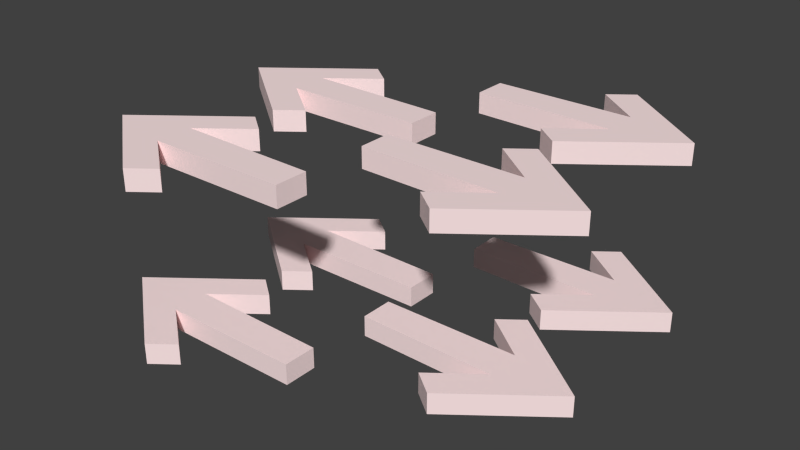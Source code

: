 # Source: nodeArrows.blend  (saved by Blender 2.70.0; exported with 4.5.12 LTS)
import bpy
from mathutils import Matrix  # noqa: F401  (used for matrix-valued properties, if any)

bpy.ops.wm.read_factory_settings(use_empty=True)
scene = bpy.context.scene
scene.name = 'Scene'

# ---- collections
col_collection_1 = bpy.data.collections.new('Collection 1'); scene.collection.children.link(col_collection_1)

# ---- materials (node trees are filled in below, after node groups)
mat_material_003 = bpy.data.materials.new('Material.003')
mat_material_003.alpha_threshold = 0.0
mat_material_003.use_transparent_shadow = False
mat_material_003.preview_render_type = 'CUBE'
mat_material_003.diffuse_color = (1.0, 0.8, 0.8, 1.0)
mat_material_003.roughness = 0.5
mat_material_003.line_color = (0.0, 0.0, 0.0, 1.0)

# ---- material node trees

# ---- world
world_world = bpy.data.worlds.new('World'); scene.world = world_world
world_world.color = (0.05088, 0.05088, 0.05088)
world_world.use_sun_shadow = False
world_world.sun_shadow_jitter_overblur = 0.0
world_world.cycles.sampling_method = 'MANUAL'
world_world.cycles.sample_map_resolution = 256

# ---- meshes
me_plane_007 = bpy.data.meshes.new('Plane.007')
me_plane_007.from_pydata([(-0.6828, -11.09, 2.141e-06), (1.0, -11.0, 2.122e-06), (-0.6828, -8.912, 1.674e-06), (1.0, -9.0, 1.693e-06), (-0.4, -14.35, 2.841e-06), (-1.531, -10.0, 1.907e-06), (-0.4, -5.649, 9.736e-07), (-0.9657, -12.18, 2.374e-06), (-0.9657, -7.824, 1.44e-06), (-0.6828, -10.0, 1.907e-06), (-0.1172, -6.736, 1.207e-06), (-0.1172, -13.26, 2.608e-06), (-0.6828, -11.09, -1.0), (1.0, -11.0, -1.0), (-0.6828, -8.912, -1.0), (1.0, -9.0, -1.0), (-0.4, -14.35, -1.0), (-1.531, -10.0, -1.0), (-0.4, -5.649, -1.0), (-0.9657, -12.18, -1.0), (-0.9657, -7.824, -1.0), (-0.6828, -10.0, -1.0), (-0.1172, -6.736, -1.0), (-0.1172, -13.26, -1.0), (2.683, -2.912, -9.038e-08), (1.0, -3.0, -7.153e-08), (2.683, -5.088, 3.765e-07), (1.0, -5.0, 3.576e-07), (2.4, 0.3514, -7.907e-07), (3.531, -4.0, 1.431e-07), (2.4, -8.351, 1.077e-06), (2.966, -1.824, -3.238e-07), (2.966, -6.176, 6.099e-07), (2.683, -4.0, 1.431e-07), (2.117, -7.264, 8.433e-07), (2.117, -0.7364, -5.572e-07), (2.683, -2.912, -1.0), (1.0, -3.0, -1.0), (2.683, -5.088, -1.0), (1.0, -5.0, -1.0), (2.4, 0.3514, -1.0), (3.531, -4.0, -1.0), (2.4, -8.351, -1.0), (2.966, -1.824, -1.0), (2.966, -6.176, -1.0), (2.683, -4.0, -1.0), (2.117, -7.264, -1.0), (2.117, -0.7364, -1.0), (-0.6828, -1.088, 0.0), (1.0, -1.0, 0.0), (-0.6828, 1.088, 0.0), (1.0, 1.0, 0.0), (-0.4, -4.351, 0.0), (-1.531, -2.384e-06, 0.0), (-0.4, 4.351, 0.0), (-0.9657, -2.176, 0.0), (-0.9657, 2.176, 0.0), (-0.6828, -1.311e-06, 0.0), (-0.1172, 3.264, 0.0), (-0.1172, -3.264, 0.0), (-0.6828, -1.088, -1.0), (1.0, -1.0, -1.0), (-0.6828, 1.088, -1.0), (1.0, 1.0, -1.0), (-0.4, -4.351, -1.0), (-0.6828, -3.264, -1.0), (-1.531, -2.384e-06, -1.0), (-0.4, 4.351, -1.0), (-0.9657, -2.176, -1.0), (-0.9657, 2.176, -1.0), (-0.6828, -1.311e-06, -1.0), (-0.1172, 3.264, -1.0), (-0.1172, -3.264, -1.0), (-0.4, -2.176, -1.0), (2.683, 7.088, -4.768e-07), (1.0, 7.0, -4.768e-07), (2.683, 4.912, -4.768e-07), (1.0, 5.0, -4.768e-07), (2.4, 10.35, -4.768e-07), (3.531, 6.0, -4.768e-07), (2.4, 1.649, -4.768e-07), (2.966, 8.176, -4.768e-07), (2.966, 3.824, -4.768e-07), (2.683, 6.0, -4.768e-07), (2.117, 2.736, -4.768e-07), (2.117, 9.264, -4.768e-07), (2.683, 7.088, -1.0), (1.0, 7.0, -1.0), (2.683, 4.912, -1.0), (1.0, 5.0, -1.0), (2.4, 10.35, -1.0), (3.531, 6.0, -1.0), (2.4, 1.649, -1.0), (2.966, 8.176, -1.0), (2.966, 3.824, -1.0), (2.683, 6.0, -1.0), (2.117, 2.736, -1.0), (2.117, 9.264, -1.0)], [], [(0, 1, 3, 2), (4, 11, 0, 7), (14, 15, 13, 12), (2, 9, 21, 14), (0, 2, 14, 12), (1, 0, 12, 13), (3, 1, 13, 15), (2, 3, 15, 14), (17, 21, 12, 19), (6, 10, 22, 18), (5, 8, 20, 17), (7, 5, 17, 19), (11, 4, 16, 23), (5, 9, 2, 8), (0, 11, 23, 12), (7, 0, 9, 5), (24, 25, 27, 26), (26, 34, 30, 32), (38, 39, 37, 36), (41, 45, 36, 43), (32, 30, 42, 44), (24, 26, 38, 36), (25, 24, 36, 37), (27, 25, 37, 39), (26, 27, 39, 38), (30, 34, 46, 42), (29, 32, 44, 41), (31, 29, 41, 43), (35, 28, 40, 47), (26, 33, 45, 38), (19, 12, 23, 16), (8, 6, 18, 20), (28, 35, 24, 31), (31, 24, 33, 29), (44, 42, 46, 38), (29, 33, 26, 32), (48, 49, 51, 50), (62, 63, 61, 60), (48, 59, 73, 60), (68, 60, 73, 65), (58, 50, 62, 71), (69, 62, 70, 66), (65, 73, 72, 64), (48, 50, 62, 60), (49, 48, 60, 61), (51, 49, 61, 63), (50, 51, 63, 62), (59, 72, 73), (54, 58, 71, 67), (53, 56, 69, 66), (55, 53, 66, 68), (59, 52, 64, 72), (52, 59, 48, 55), (52, 55, 68, 65), (66, 70, 60, 68), (53, 57, 50, 56), (50, 58, 54, 56), (55, 48, 57, 53), (20, 18, 22, 14), (74, 75, 77, 76), (76, 84, 80, 82), (88, 89, 87, 86), (84, 76, 88, 96), (50, 57, 70, 62), (83, 74, 86, 95), (91, 95, 86, 93), (94, 88, 95, 91), (78, 81, 93, 90), (74, 76, 88, 86), (75, 74, 86, 87), (77, 75, 87, 89), (76, 77, 89, 88), (78, 85, 74, 81), (80, 84, 96, 92), (79, 82, 94, 91), (81, 79, 91, 93), (85, 78, 90, 97), (93, 86, 97, 90), (82, 80, 92, 94), (81, 74, 83, 79), (94, 92, 96, 88), (52, 65, 64), (57, 48, 60, 70), (4, 7, 19, 16), (34, 26, 38, 46), (79, 83, 76, 82), (20, 14, 21, 17), (2, 10, 6, 8), (43, 36, 47, 40), (69, 67, 71, 62), (24, 35, 47, 36), (56, 54, 67, 69), (44, 38, 45, 41), (33, 24, 36, 45), (76, 83, 95, 88), (10, 2, 14, 22), (28, 31, 43, 40), (9, 0, 12, 21), (74, 85, 97, 86)])
me_plane_007.materials.append(mat_material_003)
me_plane_007.use_remesh_preserve_volume = False
me_plane_007.use_remesh_preserve_attributes = False
me_plane_007.use_mirror_vertex_groups = False
me_plane_007.update()
me_plane_004 = bpy.data.meshes.new('Plane.004')
me_plane_004.from_pydata([(-0.6828, -11.09, 2.141e-06), (1.0, -11.0, 2.122e-06), (-0.6828, -8.912, 1.674e-06), (1.0, -9.0, 1.693e-06), (-0.4, -14.35, 2.841e-06), (-1.531, -10.0, 1.907e-06), (-0.4, -5.649, 9.736e-07), (-0.9657, -12.18, 2.374e-06), (-0.9657, -7.824, 1.44e-06), (-0.6828, -10.0, 1.907e-06), (-0.1172, -6.736, 1.207e-06), (-0.1172, -13.26, 2.608e-06), (-0.6828, -11.09, -1.0), (1.0, -11.0, -1.0), (-0.6828, -8.912, -1.0), (1.0, -9.0, -1.0), (-0.4, -14.35, -1.0), (-1.531, -10.0, -1.0), (-0.4, -5.649, -1.0), (-0.9657, -12.18, -1.0), (-0.9657, -7.824, -1.0), (-0.6828, -10.0, -1.0), (-0.1172, -6.736, -1.0), (-0.1172, -13.26, -1.0), (2.683, -2.912, -9.038e-08), (1.0, -3.0, -7.153e-08), (2.683, -5.088, 3.765e-07), (1.0, -5.0, 3.576e-07), (2.4, 0.3514, -7.907e-07), (3.531, -4.0, 1.431e-07), (2.4, -8.351, 1.077e-06), (2.966, -1.824, -3.238e-07), (2.966, -6.176, 6.099e-07), (2.683, -4.0, 1.431e-07), (2.117, -7.264, 8.433e-07), (2.117, -0.7364, -5.572e-07), (2.683, -2.912, -1.0), (1.0, -3.0, -1.0), (2.683, -5.088, -1.0), (1.0, -5.0, -1.0), (2.4, 0.3514, -1.0), (3.531, -4.0, -1.0), (2.4, -8.351, -1.0), (2.966, -1.824, -1.0), (2.966, -6.176, -1.0), (2.683, -4.0, -1.0), (2.117, -7.264, -1.0), (2.117, -0.7364, -1.0), (-0.6828, -1.088, 0.0), (1.0, -1.0, 0.0), (-0.6828, 1.088, 0.0), (1.0, 1.0, 0.0), (-0.4, -4.351, 0.0), (-1.531, -2.384e-06, 0.0), (-0.4, 4.351, 0.0), (-0.9657, -2.176, 0.0), (-0.9657, 2.176, 0.0), (-0.6828, -1.311e-06, 0.0), (-0.1172, 3.264, 0.0), (-0.1172, -3.264, 0.0), (-0.6828, -1.088, -1.0), (1.0, -1.0, -1.0), (-0.6828, 1.088, -1.0), (1.0, 1.0, -1.0), (-0.4, -4.351, -1.0), (-0.6828, -3.264, -1.0), (-1.531, -2.384e-06, -1.0), (-0.4, 4.351, -1.0), (-0.9657, -2.176, -1.0), (-0.9657, 2.176, -1.0), (-0.6828, -1.311e-06, -1.0), (-0.1172, 3.264, -1.0), (-0.1172, -3.264, -1.0), (-0.4, -2.176, -1.0), (2.683, 7.088, -4.768e-07), (1.0, 7.0, -4.768e-07), (2.683, 4.912, -4.768e-07), (1.0, 5.0, -4.768e-07), (2.4, 10.35, -4.768e-07), (3.531, 6.0, -4.768e-07), (2.4, 1.649, -4.768e-07), (2.966, 8.176, -4.768e-07), (2.966, 3.824, -4.768e-07), (2.683, 6.0, -4.768e-07), (2.117, 2.736, -4.768e-07), (2.117, 9.264, -4.768e-07), (2.683, 7.088, -1.0), (1.0, 7.0, -1.0), (2.683, 4.912, -1.0), (1.0, 5.0, -1.0), (2.4, 10.35, -1.0), (3.531, 6.0, -1.0), (2.4, 1.649, -1.0), (2.966, 8.176, -1.0), (2.966, 3.824, -1.0), (2.683, 6.0, -1.0), (2.117, 2.736, -1.0), (2.117, 9.264, -1.0)], [], [(0, 1, 3, 2), (4, 11, 0, 7), (14, 15, 13, 12), (2, 9, 21, 14), (0, 2, 14, 12), (1, 0, 12, 13), (3, 1, 13, 15), (2, 3, 15, 14), (17, 21, 12, 19), (6, 10, 22, 18), (5, 8, 20, 17), (7, 5, 17, 19), (11, 4, 16, 23), (5, 9, 2, 8), (0, 11, 23, 12), (7, 0, 9, 5), (24, 25, 27, 26), (26, 34, 30, 32), (38, 39, 37, 36), (41, 45, 36, 43), (32, 30, 42, 44), (24, 26, 38, 36), (25, 24, 36, 37), (27, 25, 37, 39), (26, 27, 39, 38), (30, 34, 46, 42), (29, 32, 44, 41), (31, 29, 41, 43), (35, 28, 40, 47), (26, 33, 45, 38), (19, 12, 23, 16), (8, 6, 18, 20), (28, 35, 24, 31), (31, 24, 33, 29), (44, 42, 46, 38), (29, 33, 26, 32), (48, 49, 51, 50), (62, 63, 61, 60), (48, 59, 73, 60), (68, 60, 73, 65), (58, 50, 62, 71), (69, 62, 70, 66), (65, 73, 72, 64), (48, 50, 62, 60), (49, 48, 60, 61), (51, 49, 61, 63), (50, 51, 63, 62), (59, 72, 73), (54, 58, 71, 67), (53, 56, 69, 66), (55, 53, 66, 68), (59, 52, 64, 72), (52, 59, 48, 55), (52, 55, 68, 65), (66, 70, 60, 68), (53, 57, 50, 56), (50, 58, 54, 56), (55, 48, 57, 53), (20, 18, 22, 14), (74, 75, 77, 76), (76, 84, 80, 82), (88, 89, 87, 86), (84, 76, 88, 96), (50, 57, 70, 62), (83, 74, 86, 95), (91, 95, 86, 93), (94, 88, 95, 91), (78, 81, 93, 90), (74, 76, 88, 86), (75, 74, 86, 87), (77, 75, 87, 89), (76, 77, 89, 88), (78, 85, 74, 81), (80, 84, 96, 92), (79, 82, 94, 91), (81, 79, 91, 93), (85, 78, 90, 97), (93, 86, 97, 90), (82, 80, 92, 94), (81, 74, 83, 79), (94, 92, 96, 88), (52, 65, 64), (57, 48, 60, 70), (4, 7, 19, 16), (34, 26, 38, 46), (79, 83, 76, 82), (20, 14, 21, 17), (2, 10, 6, 8), (43, 36, 47, 40), (69, 67, 71, 62), (24, 35, 47, 36), (56, 54, 67, 69), (44, 38, 45, 41), (33, 24, 36, 45), (76, 83, 95, 88), (10, 2, 14, 22), (28, 31, 43, 40), (9, 0, 12, 21), (74, 85, 97, 86)])
me_plane_004.materials.append(mat_material_003)
me_plane_004.use_remesh_preserve_volume = False
me_plane_004.use_remesh_preserve_attributes = False
me_plane_004.use_mirror_vertex_groups = False
me_plane_004.update()

# ---- objects
ob_plane_001 = bpy.data.objects.new('Plane.001', me_plane_007)
ob_plane_000 = bpy.data.objects.new('Plane.000', me_plane_004)

# ---- transforms, parenting, visibility, modifiers, constraints
ob_plane_001.location = (4.0, -1.5, -3.5)
ob_plane_001.rotation_euler = (0.0, 0.0, 3.142)
ob_plane_001.scale = (4.0, 0.8, 1.0)
ob_plane_001.lineart.crease_threshold = 0.0
ob_plane_000.location = (4.0, -1.5, 4.5)
ob_plane_000.rotation_euler = (0.0, 0.0, 3.142)
ob_plane_000.scale = (4.0, 0.8, 1.0)
ob_plane_000.lineart.crease_threshold = 0.0

# ---- collection membership
col_collection_1.objects.link(ob_plane_001)
col_collection_1.objects.link(ob_plane_000)

# ---- scene / render settings (as saved in the file)
scene.frame_start = 1; scene.frame_end = 250; scene.frame_set(1)
scene.render.engine = 'BLENDER_EEVEE_NEXT'
scene.render.resolution_percentage = 50
scene.render.dither_intensity = 0.0
scene.cycles.use_denoising = False
scene.cycles.samples = 10
scene.cycles.sampling_pattern = 'TABULATED_SOBOL'
scene.cycles.light_sampling_threshold = 0.0
scene.cycles.use_adaptive_sampling = False
scene.cycles.use_light_tree = False
scene.cycles.blur_glossy = 0.0
scene.cycles.volume_bounces = 1
scene.cycles.pixel_filter_type = 'GAUSSIAN'
scene.cycles.sample_clamp_indirect = 0.0
scene.view_settings.view_transform = 'Standard'
bpy.context.view_layer.update()

# ---- added for rendering (the .blend has no active camera and no usable light): camera, sun
cam_auto = bpy.data.cameras.new('AutoCamera')
cam_auto.lens = 50.0
cam_auto.sensor_width = 36.0
cam_auto.clip_end = 1000.0
ob_auto_camera = bpy.data.objects.new('AutoCamera', cam_auto)
scene.collection.objects.link(ob_auto_camera)
ob_auto_camera.location = (27.4723, -32.8668, 21.9779)
ob_auto_camera.rotation_euler = (1.09748, -7.21219e-08, 0.694738)
scene.camera = ob_auto_camera
light_auto_sun = bpy.data.lights.new('AutoSun', 'SUN')
light_auto_sun.energy = 3.0
light_auto_sun.angle = 0.0523599
ob_auto_sun = bpy.data.objects.new('AutoSun', light_auto_sun)
scene.collection.objects.link(ob_auto_sun)
ob_auto_sun.rotation_euler = (0.872665, 0.174533, 0.523599)
bpy.context.view_layer.update()
